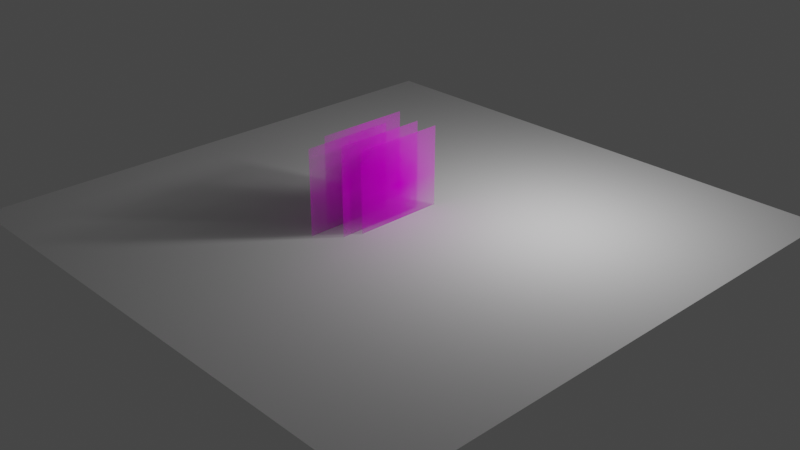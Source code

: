 # Source: Grass.blend  (saved by Blender 2.80.39; exported with 4.5.12 LTS)
import bpy
from mathutils import Matrix  # noqa: F401  (used for matrix-valued properties, if any)

bpy.ops.wm.read_factory_settings(use_empty=True)
scene = bpy.context.scene
scene.name = 'Scene'

# ---- collections
col_collection = bpy.data.collections.new('Collection'); scene.collection.children.link(col_collection)
col_grass = bpy.data.collections.new('grass'); scene.collection.children.link(col_grass)
col_rig = bpy.data.collections.new('rig'); scene.collection.children.link(col_rig)

# ---- images (referenced by path relative to the original .blend; pixels are not part of the script)
import os
ASSET_DIR = os.environ.get("B2B_ASSET_DIR", "")  # directory of the original .blend (textures are referenced by path, not embedded)
HERE = os.path.dirname(os.path.abspath(__file__))  # packed textures are extracted next to this script under _unpacked/

def load_image(name, relpath, width, height, colorspace="sRGB"):
    """Load a texture the original file referenced (path relative to the .blend, or extracted next to this script)."""
    p = next((c for c in (os.path.join(HERE, relpath), os.path.join(ASSET_DIR, relpath)) if relpath and os.path.exists(c)), "")
    if p:
        img = bpy.data.images.load(p, check_existing=True)
        img.name = name
    else:  # same state as the original file: an image datablock whose file is absent (Cycles renders it pink)
        img = bpy.data.images.new(name, width, height)
        img.source = "FILE"
        img.filepath = "//" + (relpath or name)
    img.colorspace_settings.name = colorspace
    return img
img_grass_blade_07_png = load_image('Grass_Blade_07.png', 'Grass_Blade_07.png', 1024, 1024, 'sRGB')
img_grass_blade_04_png = load_image('Grass_Blade_04.png', 'Grass_Blade_04.png', 1024, 1024, 'sRGB')
img_grass_blade_08_png = load_image('Grass_Blade_08.png', 'Grass_Blade_08.png', 1024, 1024, 'sRGB')

# ---- materials (node trees are filled in below, after node groups)
mat_grass_blade_07 = bpy.data.materials.new('Grass_Blade_07')
mat_grass_blade_07.roughness = 0.25
mat_grass_blade_04 = bpy.data.materials.new('Grass_Blade_04')
mat_grass_blade_04.roughness = 0.25
mat_grass_blade_08 = bpy.data.materials.new('Grass_Blade_08')
mat_grass_blade_08.roughness = 0.25

# ---- material node trees
mat_grass_blade_07.use_nodes = True; mat_grass_blade_07.node_tree.nodes.clear()
_N = mat_grass_blade_07.node_tree.nodes; _L = mat_grass_blade_07.node_tree.links
n0 = _N.new('ShaderNodeTexImage'); n0.name = 'Image Texture'; n0.location = (-400, 60)
n0.image = img_grass_blade_07_png
n0.extension = 'CLIP'
n1 = _N.new('ShaderNodeBsdfTransparent'); n1.name = 'Transparent BSDF'; n1.location = (-127, -97)
n2 = _N.new('ShaderNodeOutputMaterial'); n2.name = 'Material Output'; n2.location = (335, 13)
n3 = _N.new('ShaderNodeBsdfDiffuse'); n3.name = 'Diffuse BSDF'; n3.location = (-83, 44)
n4 = _N.new('ShaderNodeMixShader'); n4.name = 'Mix Shader'; n4.location = (129, -5)
_L.new(n0.outputs[0], n3.inputs[0])
_L.new(n0.outputs[1], n4.inputs[0])
_L.new(n1.outputs[0], n4.inputs[1])
_L.new(n3.outputs[0], n4.inputs[2])
_L.new(n4.outputs[0], n2.inputs[0])
n2.is_active_output = True
mat_grass_blade_04.use_nodes = True; mat_grass_blade_04.node_tree.nodes.clear()
_N = mat_grass_blade_04.node_tree.nodes; _L = mat_grass_blade_04.node_tree.links
n0 = _N.new('ShaderNodeOutputMaterial'); n0.name = 'Material Output'; n0.location = (300, 300)
n1 = _N.new('ShaderNodeTexImage'); n1.name = 'Image Texture'; n1.location = (-400, 60)
n1.image = img_grass_blade_04_png
n1.extension = 'CLIP'
n2 = _N.new('ShaderNodeBsdfDiffuse'); n2.name = 'Diffuse BSDF'; n2.location = (-200, 60)
n3 = _N.new('ShaderNodeBsdfTransparent'); n3.name = 'Transparent BSDF'; n3.location = (-200, 240)
n4 = _N.new('ShaderNodeMixShader'); n4.name = 'Mix Shader'; n4.location = (0, 300)
_L.new(n1.outputs[0], n2.inputs[0])
_L.new(n1.outputs[1], n4.inputs[0])
_L.new(n3.outputs[0], n4.inputs[1])
_L.new(n2.outputs[0], n4.inputs[2])
_L.new(n4.outputs[0], n0.inputs[0])
n0.is_active_output = True
mat_grass_blade_08.use_nodes = True; mat_grass_blade_08.node_tree.nodes.clear()
_N = mat_grass_blade_08.node_tree.nodes; _L = mat_grass_blade_08.node_tree.links
n0 = _N.new('ShaderNodeOutputMaterial'); n0.name = 'Material Output'; n0.location = (300, 300)
n1 = _N.new('ShaderNodeTexImage'); n1.name = 'Image Texture'; n1.location = (-400, 60)
n1.image = img_grass_blade_08_png
n1.extension = 'CLIP'
n2 = _N.new('ShaderNodeBsdfDiffuse'); n2.name = 'Diffuse BSDF'; n2.location = (-200, 60)
n3 = _N.new('ShaderNodeBsdfTransparent'); n3.name = 'Transparent BSDF'; n3.location = (-200, 240)
n4 = _N.new('ShaderNodeMixShader'); n4.name = 'Mix Shader'; n4.location = (0, 300)
_L.new(n1.outputs[0], n2.inputs[0])
_L.new(n1.outputs[1], n4.inputs[0])
_L.new(n3.outputs[0], n4.inputs[1])
_L.new(n2.outputs[0], n4.inputs[2])
_L.new(n4.outputs[0], n0.inputs[0])
n0.is_active_output = True

# ---- world
world_world = bpy.data.worlds.new('World'); scene.world = world_world
world_world.color = (0.05088, 0.05088, 0.05088)
world_world.use_sun_shadow = False
world_world.sun_shadow_jitter_overblur = 0.0

# ---- cameras
cam_camera = bpy.data.cameras.new('Camera')
cam_camera.clip_end = 100.0
cam_camera.ortho_scale = 7.314
cam_camera.dof.focus_distance = 0.0

# ---- lights
light_light = bpy.data.lights.new('Light', 'POINT')
light_light.transmission_factor = 0.0
light_light.cutoff_distance = 30.0
light_light.energy = 100.0
light_light.shadow_buffer_clip_start = 1.001
light_light.shadow_soft_size = 0.1
light_light.shadow_maximum_resolution = 0.006
light_light.use_absolute_resolution = True

# ---- meshes
me_plane = bpy.data.meshes.new('Plane')
me_plane.from_pydata([(-3.0, -3.0, 0.0), (3.0, -3.0, 0.0), (-3.0, 3.0, 0.0), (3.0, 3.0, 0.0)], [], [(0, 1, 3, 2)])
_uv = me_plane.uv_layers.new(name='UVMap')
_uv.uv.foreach_set('vector', [0.0, 0.0, 1.0, 0.0, 1.0, 1.0, 0.0, 1.0])
me_plane.use_remesh_preserve_volume = False
me_plane.use_remesh_preserve_attributes = False
me_plane.use_mirror_vertex_groups = False
me_plane.update()
me_grass_blade_07 = bpy.data.meshes.new('Grass_Blade_07')
me_grass_blade_07.from_pydata([(-0.612, -0.1245, -7.228e-05), (0.388, -0.1245, -7.228e-05), (-0.612, 0.8755, -7.228e-05), (0.388, 0.8755, -7.228e-05)], [], [(0, 1, 3, 2)])
_uv = me_grass_blade_07.uv_layers.new(name='UVMap')
_uv.uv.foreach_set('vector', [0.0, 0.0, 1.0, 0.0, 1.0, 1.0, 0.0, 1.0])
me_grass_blade_07.materials.append(mat_grass_blade_07)
me_grass_blade_07.use_remesh_preserve_volume = False
me_grass_blade_07.use_remesh_preserve_attributes = False
me_grass_blade_07.use_mirror_vertex_groups = False
me_grass_blade_07.update()
me_grass_blade_04 = bpy.data.meshes.new('Grass_Blade_04')
me_grass_blade_04.from_pydata([(-0.3885, -0.02142, -0.0002989), (0.6115, -0.02142, -0.0002989), (-0.3885, 0.9786, -0.0002989), (0.6115, 0.9786, -0.0002989)], [], [(0, 1, 3, 2)])
_uv = me_grass_blade_04.uv_layers.new(name='UVMap')
_uv.uv.foreach_set('vector', [0.0, 0.0, 1.0, 0.0, 1.0, 1.0, 0.0, 1.0])
me_grass_blade_04.materials.append(mat_grass_blade_04)
me_grass_blade_04.use_remesh_preserve_volume = False
me_grass_blade_04.use_remesh_preserve_attributes = False
me_grass_blade_04.use_mirror_vertex_groups = False
me_grass_blade_04.update()
me_grass_blade_08_001 = bpy.data.meshes.new('Grass_Blade_08.001')
me_grass_blade_08_001.from_pydata([(-0.63, -0.06515, -0.0002808), (0.37, -0.06515, -0.0002808), (-0.63, 0.9348, -0.0002808), (0.37, 0.9348, -0.0002808)], [], [(0, 1, 3, 2)])
_uv = me_grass_blade_08_001.uv_layers.new(name='UVMap')
_uv.uv.foreach_set('vector', [0.0, 0.0, 1.0, 0.0, 1.0, 1.0, 0.0, 1.0])
me_grass_blade_08_001.materials.append(mat_grass_blade_08)
me_grass_blade_08_001.use_remesh_preserve_volume = False
me_grass_blade_08_001.use_remesh_preserve_attributes = False
me_grass_blade_08_001.use_mirror_vertex_groups = False
me_grass_blade_08_001.update()
me_grass_blade_08 = bpy.data.meshes.new('Grass_Blade_08')
me_grass_blade_08.from_pydata([(-0.6283, -0.05612, -0.0001549), (0.3717, -0.05612, -0.0001549), (-0.6283, 0.9439, -0.0001549), (0.3717, 0.9439, -0.0001549)], [], [(0, 1, 3, 2)])
_uv = me_grass_blade_08.uv_layers.new(name='UVMap')
_uv.uv.foreach_set('vector', [0.0, 0.0, 1.0, 0.0, 1.0, 1.0, 0.0, 1.0])
me_grass_blade_08.materials.append(mat_grass_blade_08)
me_grass_blade_08.use_remesh_preserve_volume = False
me_grass_blade_08.use_remesh_preserve_attributes = False
me_grass_blade_08.use_mirror_vertex_groups = False
me_grass_blade_08.update()

# ---- objects
ob_plane = bpy.data.objects.new('Plane', me_plane)
ob_grass_blade_07 = bpy.data.objects.new('Grass_Blade_07', me_grass_blade_07)
ob_grass_blade_04 = bpy.data.objects.new('Grass_Blade_04', me_grass_blade_04)
ob_grass_blade_08_001 = bpy.data.objects.new('Grass_Blade_08.001', me_grass_blade_08_001)
ob_grass_blade_08 = bpy.data.objects.new('Grass_Blade_08', me_grass_blade_08)
ob_light = bpy.data.objects.new('Light', light_light)
ob_camera = bpy.data.objects.new('Camera', cam_camera)

# ---- transforms, parenting, visibility, modifiers, constraints
ob_plane.location = (0.0, 0.0, 0.0)
ob_plane.lineart.crease_threshold = 0.0
ob_grass_blade_07.location = (7.226e-05, 0.112, 0.002184)
ob_grass_blade_07.rotation_euler = (1.571, 0.0, 1.571)
ob_grass_blade_07.lineart.crease_threshold = 0.0
ob_grass_blade_04.location = (-0.4036, -0.2213, -0.03176)
ob_grass_blade_04.rotation_euler = (1.571, 0.0, 1.571)
ob_grass_blade_04.lineart.crease_threshold = 0.0
ob_grass_blade_08_001.location = (-0.3009, -0.2634, -0.008188)
ob_grass_blade_08_001.rotation_euler = (1.571, 0.0, 1.571)
ob_grass_blade_08_001.lineart.crease_threshold = 0.0
ob_grass_blade_08.location = (-0.07357, -0.05055, 0.009442)
ob_grass_blade_08.rotation_euler = (1.571, 0.0, 1.571)
ob_grass_blade_08.lineart.crease_threshold = 0.0
ob_light.location = (1.288, 1.005, 1.786)
ob_light.rotation_euler = (0.6503, 0.05522, 1.866)
ob_light.lock_rotations_4d = False
ob_light.empty_display_type = 'ARROWS'
ob_light.color = (0.0, 0.0, 0.0, 0.0)
ob_light.lineart.crease_threshold = 0.0
ob_camera.location = (7.359, -6.926, 4.958)
ob_camera.rotation_euler = (1.109, 0.0, 0.8149)
ob_camera.lock_rotations_4d = False
ob_camera.empty_display_type = 'ARROWS'
ob_camera.color = (0.0, 0.0, 0.0, 0.0)
ob_camera.display_type = 'WIRE'
ob_camera.lineart.crease_threshold = 0.0

# ---- collection membership
col_collection.objects.link(ob_plane)
col_grass.objects.link(ob_grass_blade_07)
col_grass.objects.link(ob_grass_blade_04)
col_grass.objects.link(ob_grass_blade_08_001)
col_grass.objects.link(ob_grass_blade_08)
col_rig.objects.link(ob_light)
col_rig.objects.link(ob_camera)

# ---- scene / render settings (as saved in the file)
scene.camera = ob_camera
scene.frame_start = 1; scene.frame_end = 250; scene.frame_set(1)
scene.render.engine = 'CYCLES'
scene.cycles.use_denoising = False
scene.cycles.samples = 128
scene.cycles.sampling_pattern = 'TABULATED_SOBOL'
scene.cycles.use_adaptive_sampling = False
scene.cycles.use_light_tree = False
scene.view_settings.view_transform = 'Filmic'
bpy.context.view_layer.update()

